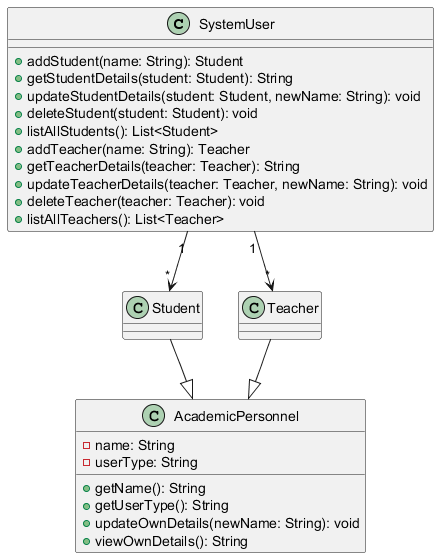

The diagram above was rendered by PlantUML. Its source (embedded in the PNG):
@startuml
class SystemUser {
  + addStudent(name: String): Student
  + getStudentDetails(student: Student): String
  + updateStudentDetails(student: Student, newName: String): void
  + deleteStudent(student: Student): void
  + listAllStudents(): List<Student>
  + addTeacher(name: String): Teacher
  + getTeacherDetails(teacher: Teacher): String
  + updateTeacherDetails(teacher: Teacher, newName: String): void
  + deleteTeacher(teacher: Teacher): void
  + listAllTeachers(): List<Teacher>
}

class AcademicPersonnel {
  - name: String
  - userType: String
  + getName(): String
  + getUserType(): String
  + updateOwnDetails(newName: String): void
  + viewOwnDetails(): String
}

class Student {
}

class Teacher {
}

Student --|> AcademicPersonnel
Teacher --|> AcademicPersonnel

SystemUser "1" --> "*" Student
SystemUser "1" --> "*" Teacher
@enduml